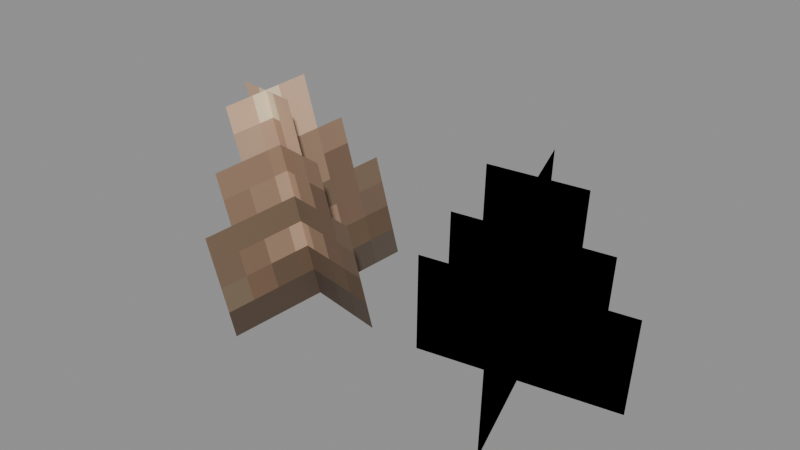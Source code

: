 # Source: Livestock_Bunny_Models_Attachments_Horns.blend  (saved by Blender 5.0.119; exported with 4.5.12 LTS)
import bpy
from mathutils import Matrix  # noqa: F401  (used for matrix-valued properties, if any)

bpy.ops.wm.read_factory_settings(use_empty=True)
scene = bpy.context.scene
scene.name = 'Scene'

# ---- collections
col_widgets = bpy.data.collections.new('Widgets'); scene.collection.children.link(col_widgets)
col_widgets.hide_viewport = True

# ---- images (referenced by path relative to the original .blend; pixels are not part of the script)
import os
ASSET_DIR = os.environ.get("B2B_ASSET_DIR", "")  # directory of the original .blend (textures are referenced by path, not embedded)
HERE = os.path.dirname(os.path.abspath(__file__))  # packed textures are extracted next to this script under _unpacked/

def load_image(name, relpath, width, height, colorspace="sRGB"):
    """Load a texture the original file referenced (path relative to the .blend, or extracted next to this script)."""
    p = next((c for c in (os.path.join(HERE, relpath), os.path.join(ASSET_DIR, relpath)) if relpath and os.path.exists(c)), "")
    if p:
        img = bpy.data.images.load(p, check_existing=True)
        img.name = name
    else:  # same state as the original file: an image datablock whose file is absent (Cycles renders it pink)
        img = bpy.data.images.new(name, width, height)
        img.source = "FILE"
        img.filepath = "//" + (relpath or name)
    img.colorspace_settings.name = colorspace
    return img
img_image_0 = load_image('Image_0', '_unpacked/Image_0.49341e13.png', 32, 32, 'sRGB')

# ---- materials (node trees are filled in below, after node groups)
mat_material_0 = bpy.data.materials.new('Material_0')

# ---- material node trees
mat_material_0.use_nodes = True; mat_material_0.node_tree.nodes.clear()
_N = mat_material_0.node_tree.nodes; _L = mat_material_0.node_tree.links
n0 = _N.new('ShaderNodeBsdfPrincipled'); n0.name = 'Principled BSDF'; n0.location = (10, 300)
n0.inputs[2].default_value = 1.0
n1 = _N.new('ShaderNodeOutputMaterial'); n1.name = 'Material Output'; n1.location = (300, 300)
n2 = _N.new('NodeFrame'); n2.name = 'Frame'; n2.location = (0, 0)
n2.label = 'Alpha Clip'
n2.width = 150
n3 = _N.new('ShaderNodeMath'); n3.name = 'Math'; n3.location = (-340, -20)
n3.operation = 'SUBTRACT'
n3.inputs[0].default_value = 1.0
n4 = _N.new('ShaderNodeMath'); n4.name = 'Math.001'; n4.location = (-540, -20)
n4.operation = 'LESS_THAN'
n4.inputs[1].default_value = 0.05
n5 = _N.new('ShaderNodeTexImage'); n5.name = 'Image Texture'; n5.location = (-840, 210)
n5.label = 'BASE COLOR'
n5.image = img_image_0
n5.interpolation = 'Closest'
n5.extension = 'EXTEND'
n3.parent = n2
n4.parent = n2
_L.new(n0.outputs[0], n1.inputs[0])
_L.new(n3.outputs[0], n0.inputs[4])
_L.new(n4.outputs[0], n3.inputs[1])
_L.new(n5.outputs[0], n0.inputs[0])
_L.new(n5.outputs[1], n4.inputs[0])
n1.is_active_output = True

# ---- meshes
me_mesh_0 = bpy.data.meshes.new('Mesh_0')
me_mesh_0.from_pydata([(0.5514, -0.227, 1.004), (0.1321, -0.3462, 1.041), (0.4788, -0.1457, 0.4517), (0.05954, -0.2649, 0.4893), (0.3974, -0.4946, 0.9844), (0.2859, -0.07844, 1.06), (0.3249, -0.4133, 0.4325), (0.2133, 0.00287, 0.5085), (-0.5514, -0.227, 1.004), (-0.1321, -0.3462, 1.041), (-0.4788, -0.1457, 0.4517), (-0.05954, -0.2649, 0.4893), (-0.3974, -0.4946, 0.9844), (-0.2859, -0.07844, 1.06), (-0.3249, -0.4133, 0.4325), (-0.2133, 0.00287, 0.5085)], [], [(0, 2, 1), (2, 3, 1), (4, 6, 5), (6, 7, 5), (8, 10, 9), (10, 11, 9), (12, 14, 13), (14, 15, 13)])
me_mesh_0.polygons.foreach_set('use_smooth', [1, 1, 1, 1, 0, 0, 0, 0])
_uv = me_mesh_0.uv_layers.new(name='UVMap')
_uv.uv.foreach_set('vector', [0.0625, 0.9375, 0.0625, 0.6562, 0.2812, 0.9375, 0.0625, 0.6562, 0.2812, 0.6562, 0.2812, 0.9375, 0.0625, 0.9375, 0.0625, 0.6562, 0.2812, 0.9375, 0.0625, 0.6562, 0.2812, 0.6562, 0.2812, 0.9375, 0.0625, 0.9375, 0.0625, 0.6562, 0.2812, 0.9375, 0.0625, 0.6562, 0.2812, 0.6562, 0.2812, 0.9375, 0.0625, 0.9375, 0.0625, 0.6562, 0.2812, 0.9375, 0.0625, 0.6562, 0.2812, 0.6562, 0.2812, 0.9375])
me_mesh_0.materials.append(mat_material_0)
me_mesh_0.update()
me_mesh_0.normals_split_custom_set([tuple(v) for v in zip(*[iter([0.2549, -0.9512, -0.1737, 0.2549, -0.9513, -0.1737, 0.2549, -0.9512, -0.1737, 0.2549, -0.9513, -0.1737, 0.2549, -0.9512, -0.1737, 0.2549, -0.9512, -0.1737, -0.9583, -0.2725, 0.08582, -0.9583, -0.2724, 0.0858, -0.9583, -0.2724, 0.08578, -0.9583, -0.2724, 0.0858, -0.9583, -0.2724, 0.08583, -0.9583, -0.2724, 0.08578, -0.2549, -0.9513, -0.1737, -0.2549, -0.9513, -0.1737, -0.2549, -0.9513, -0.1737, -0.2549, -0.9513, -0.1737, -0.2549, -0.9513, -0.1737, -0.2549, -0.9513, -0.1737, 0.9583, -0.2724, 0.08583, 0.9583, -0.2724, 0.08583, 0.9583, -0.2724, 0.08583, 0.9583, -0.2724, 0.08583, 0.9583, -0.2724, 0.08583, 0.9583, -0.2724, 0.08583])] * 3)])
me_plane = bpy.data.meshes.new('Plane')
me_plane.from_pydata([(-1.0, -6.123e-17, -1.0), (1.0, -6.123e-17, -1.0), (-1.0, 6.123e-17, 1.0), (1.0, 6.123e-17, 1.0)], [], [(0, 1, 3, 2)])
_uv = me_plane.uv_layers.new(name='UVMap')
_uv.uv.foreach_set('vector', [0.0, 0.0, 1.0, 0.0, 1.0, 1.0, 0.0, 1.0])
me_plane.update()
me_cube = bpy.data.meshes.new('Cube')
me_cube.from_pydata([(-0.2187, -0.09375, 6.203e-05), (-0.2187, -0.09375, 6.209e-05), (-0.2187, 0.4687, 6.203e-05), (-0.2187, 0.4687, 6.209e-05), (0.2188, -0.09375, 6.203e-05), (0.2188, -0.09375, 6.209e-05), (0.2188, 0.4687, 6.203e-05), (0.2188, 0.4687, 6.209e-05)], [], [(0, 1, 3, 2), (2, 3, 7, 6), (6, 7, 5, 4), (4, 5, 1, 0), (2, 6, 4, 0), (7, 3, 1, 5)])
_uv = me_cube.uv_layers.new(name='UVMap')
_uv.uv.foreach_set('vector', [0.375, 0.0, 0.625, 0.0, 0.625, 0.25, 0.375, 0.25, 0.375, 0.25, 0.625, 0.25, 0.625, 0.5, 0.375, 0.5, 0.375, 0.5, 0.625, 0.5, 0.625, 0.75, 0.375, 0.75, 0.375, 0.75, 0.625, 0.75, 0.625, 1.0, 0.375, 1.0, 0.125, 0.5, 0.375, 0.5, 0.375, 0.75, 0.125, 0.75, 0.625, 0.5, 0.875, 0.5, 0.875, 0.75, 0.625, 0.75])
me_cube.update()
me_cube_001 = bpy.data.meshes.new('Cube.001')
me_cube_001.from_pydata([(-0.2187, -0.09375, 6.203e-05), (-0.2187, -0.09375, 6.211e-05), (-0.2187, 0.4688, 6.203e-05), (-0.2187, 0.4688, 6.211e-05), (0.2188, -0.09375, 6.203e-05), (0.2188, -0.09375, 6.211e-05), (0.2188, 0.4688, 6.203e-05), (0.2188, 0.4688, 6.211e-05)], [], [(0, 1, 3, 2), (2, 3, 7, 6), (6, 7, 5, 4), (4, 5, 1, 0), (2, 6, 4, 0), (7, 3, 1, 5)])
_uv = me_cube_001.uv_layers.new(name='UVMap')
_uv.uv.foreach_set('vector', [0.375, 0.0, 0.625, 0.0, 0.625, 0.25, 0.375, 0.25, 0.375, 0.25, 0.625, 0.25, 0.625, 0.5, 0.375, 0.5, 0.375, 0.5, 0.625, 0.5, 0.625, 0.75, 0.375, 0.75, 0.375, 0.75, 0.625, 0.75, 0.625, 1.0, 0.375, 1.0, 0.125, 0.5, 0.375, 0.5, 0.375, 0.75, 0.125, 0.75, 0.625, 0.5, 0.875, 0.5, 0.875, 0.75, 0.625, 0.75])
me_cube_001.update()
me_cube_002 = bpy.data.meshes.new('Cube.002')
me_cube_002.from_pydata([(-0.2188, -0.09375, 6.206e-05), (-0.2188, -0.09375, 6.212e-05), (-0.2188, 0.4687, 6.206e-05), (-0.2188, 0.4687, 6.212e-05), (0.2187, -0.09375, 6.206e-05), (0.2187, -0.09375, 6.212e-05), (0.2187, 0.4687, 6.206e-05), (0.2187, 0.4687, 6.212e-05)], [], [(0, 1, 3, 2), (2, 3, 7, 6), (6, 7, 5, 4), (4, 5, 1, 0), (2, 6, 4, 0), (7, 3, 1, 5)])
_uv = me_cube_002.uv_layers.new(name='UVMap')
_uv.uv.foreach_set('vector', [0.375, 0.0, 0.625, 0.0, 0.625, 0.25, 0.375, 0.25, 0.375, 0.25, 0.625, 0.25, 0.625, 0.5, 0.375, 0.5, 0.375, 0.5, 0.625, 0.5, 0.625, 0.75, 0.375, 0.75, 0.375, 0.75, 0.625, 0.75, 0.625, 1.0, 0.375, 1.0, 0.125, 0.5, 0.375, 0.5, 0.375, 0.75, 0.125, 0.75, 0.625, 0.5, 0.875, 0.5, 0.875, 0.75, 0.625, 0.75])
me_cube_002.update()
me_cube_003 = bpy.data.meshes.new('Cube.003')
me_cube_003.from_pydata([(-0.2188, -0.09375, 6.201e-05), (-0.2188, -0.09375, 6.209e-05), (-0.2188, 0.4688, 6.201e-05), (-0.2188, 0.4688, 6.209e-05), (0.2187, -0.09375, 6.201e-05), (0.2187, -0.09375, 6.209e-05), (0.2187, 0.4688, 6.201e-05), (0.2187, 0.4688, 6.209e-05)], [], [(0, 1, 3, 2), (2, 3, 7, 6), (6, 7, 5, 4), (4, 5, 1, 0), (2, 6, 4, 0), (7, 3, 1, 5)])
_uv = me_cube_003.uv_layers.new(name='UVMap')
_uv.uv.foreach_set('vector', [0.375, 0.0, 0.625, 0.0, 0.625, 0.25, 0.375, 0.25, 0.375, 0.25, 0.625, 0.25, 0.625, 0.5, 0.375, 0.5, 0.375, 0.5, 0.625, 0.5, 0.625, 0.75, 0.375, 0.75, 0.375, 0.75, 0.625, 0.75, 0.625, 1.0, 0.375, 1.0, 0.125, 0.5, 0.375, 0.5, 0.375, 0.75, 0.125, 0.75, 0.625, 0.5, 0.875, 0.5, 0.875, 0.75, 0.625, 0.75])
me_cube_003.update()
arm_armature = bpy.data.armatures.new('Armature')  # bones are not reproduced

# ---- objects
ob_head = bpy.data.objects.new('Head', arm_armature)
ob_mesh_0 = bpy.data.objects.new('Mesh_0', me_mesh_0)
ob_wgt_head = bpy.data.objects.new('WGT-Head', me_plane)
ob_wgt_l_horn = bpy.data.objects.new('WGT-L-Horn', me_cube)
ob_wgt_l_horn2 = bpy.data.objects.new('WGT-L-Horn2', me_cube_001)
ob_wgt_r_horn = bpy.data.objects.new('WGT-R-Horn', me_cube_002)
ob_wgt_r_horn2 = bpy.data.objects.new('WGT-R-Horn2', me_cube_003)

# ---- transforms, parenting, visibility, modifiers, constraints
ob_head.location = (0.0, 0.0, 0.0)
ob_head.rotation_mode = 'QUATERNION'
ob_head.rotation_quaternion = (1.0, 0.0, 0.0, 0.0)
ob_head.show_in_front = True
ob_mesh_0.parent = ob_head
ob_mesh_0.location = (0.0, 0.0, 0.0)
ob_mesh_0.rotation_mode = 'QUATERNION'
ob_mesh_0.rotation_quaternion = (1.0, 0.0, 0.0, 0.0)
_vg = ob_mesh_0.vertex_groups.new(name='Head')
_vg = ob_mesh_0.vertex_groups.new(name='L-Horn')
_vg.add([0, 1, 2, 3], 1.0, 'REPLACE')
_vg = ob_mesh_0.vertex_groups.new(name='L-Horn2')
_vg.add([4, 5, 6, 7], 1.0, 'REPLACE')
_vg = ob_mesh_0.vertex_groups.new(name='R-Horn')
_vg.add([8, 9, 10, 11], 1.0, 'REPLACE')
_vg = ob_mesh_0.vertex_groups.new(name='R-Horn2')
_vg.add([12, 13, 14, 15], 1.0, 'REPLACE')
_m = ob_mesh_0.modifiers.new('Armature', 'ARMATURE')
_m.object = ob_head
ob_wgt_head.location = (0.0, 0.0, 0.0)
ob_wgt_head.hide_render = True
ob_wgt_l_horn.location = (0.0, 0.0, 0.0)
ob_wgt_l_horn.hide_render = True
ob_wgt_l_horn2.location = (0.0, 0.0, 0.0)
ob_wgt_l_horn2.hide_render = True
ob_wgt_r_horn.location = (0.0, 0.0, 0.0)
ob_wgt_r_horn.hide_render = True
ob_wgt_r_horn2.location = (0.0, 0.0, 0.0)
ob_wgt_r_horn2.hide_render = True

# ---- collection membership
scene.collection.objects.link(ob_head)
scene.collection.objects.link(ob_mesh_0)
col_widgets.objects.link(ob_wgt_head)
col_widgets.objects.link(ob_wgt_l_horn)
col_widgets.objects.link(ob_wgt_l_horn2)
col_widgets.objects.link(ob_wgt_r_horn)
col_widgets.objects.link(ob_wgt_r_horn2)

# ---- scene / render settings (as saved in the file)
scene.frame_start = 1; scene.frame_end = 250; scene.frame_set(1)
scene.render.engine = 'BLENDER_EEVEE_NEXT'
scene.render.bake_bias = 0.0
scene.render.bake_samples = 0
scene.cycles.sampling_pattern = 'TABULATED_SOBOL'
scene.eevee.use_volume_custom_range = False
bpy.context.view_layer.update()

# ---- added for rendering (the .blend has no active camera and no usable light): camera, sun + grey world if the file has none
cam_auto = bpy.data.cameras.new('AutoCamera')
cam_auto.lens = 50.0
cam_auto.sensor_width = 36.0
cam_auto.clip_end = 1000.0
ob_auto_camera = bpy.data.objects.new('AutoCamera', cam_auto)
scene.collection.objects.link(ob_auto_camera)
ob_auto_camera.location = (1.26102, -1.7591, 1.75527)
ob_auto_camera.rotation_euler = (1.09748, -7.21219e-08, 0.694738)
scene.camera = ob_auto_camera
light_auto_sun = bpy.data.lights.new('AutoSun', 'SUN')
light_auto_sun.energy = 3.0
light_auto_sun.angle = 0.0523599
ob_auto_sun = bpy.data.objects.new('AutoSun', light_auto_sun)
scene.collection.objects.link(ob_auto_sun)
ob_auto_sun.rotation_euler = (0.872665, 0.174533, 0.523599)
if scene.world is None:
    world_auto = bpy.data.worlds.new('AutoWorld')
    world_auto.color = (0.3, 0.3, 0.3)
    scene.world = world_auto
bpy.context.view_layer.update()
